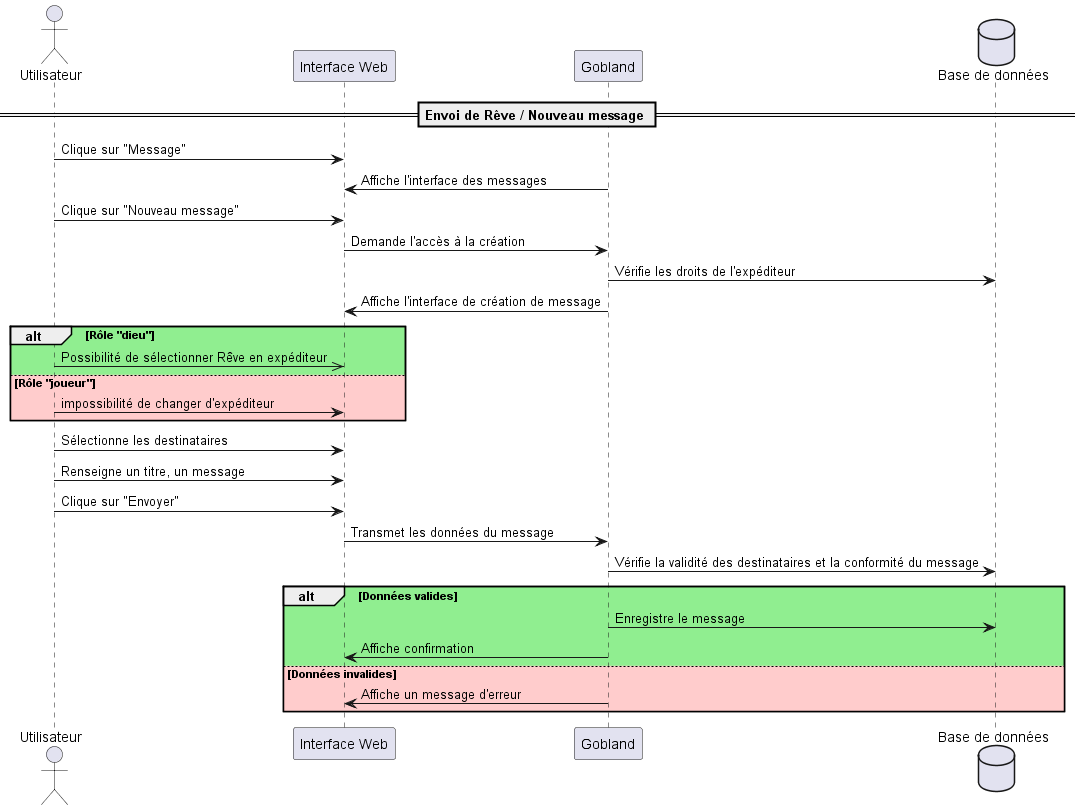

The diagram above was rendered by PlantUML. Its source (embedded in the PNG):
@startuml
actor Utilisateur
participant "Interface Web" as UI
participant "Gobland" as System
database "Base de données" as DB


== Envoi de Rêve / Nouveau message ==

Utilisateur -> UI : Clique sur "Message"
System -> UI : Affiche l'interface des messages
Utilisateur -> UI : Clique sur "Nouveau message"
UI -> System : Demande l'accès à la création
System -> DB : Vérifie les droits de l'expéditeur

    box "Création d'un Rêve" #lightGray
    System -> UI : Affiche l'interface de création de message

    alt #lightgreen Rôle "dieu"
        Utilisateur ->> UI : Possibilité de sélectionner Rêve en expéditeur
    else #FFCCCC Rôle "joueur"
        Utilisateur -> UI : impossibilité de changer d'expéditeur
    end
    Utilisateur -> UI : Sélectionne les destinataires
    Utilisateur -> UI : Renseigne un titre, un message
    Utilisateur -> UI : Clique sur "Envoyer"
    UI -> System : Transmet les données du message
    System -> DB : Vérifie la validité des destinataires et la conformité du message

    alt #lightgreen Données valides
        System -> DB : Enregistre le message
        System -> UI : Affiche confirmation

    else #FFCCCC Données invalides
        System -> UI : Affiche un message d'erreur
    end
    end box
@enduml